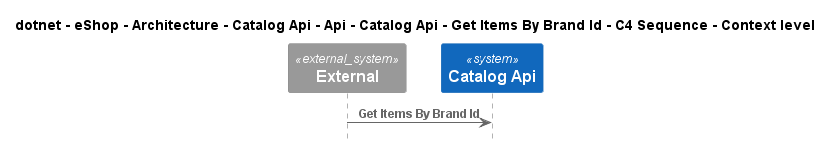

The diagram above was rendered by PlantUML. Its source (embedded in the PNG):
@startuml
!pragma layout smetana
!include ..\..\..\..\..\..\..\..\..\..\..\.c4s\C4_Sequence.puml

title dotnet - eShop - Architecture - Catalog Api - Api - Catalog Api - Get Items By Brand Id - C4 Sequence - Context level

System_Ext(C4InterFlow.SoftwareSystems.ExternalSystem, "External", "")
System(dotnet.eShop.Architecture.SoftwareSystems.CatalogApi, "Catalog Api", "")

Rel(C4InterFlow.SoftwareSystems.ExternalSystem, dotnet.eShop.Architecture.SoftwareSystems.CatalogApi, "Get Items By Brand Id")


@enduml